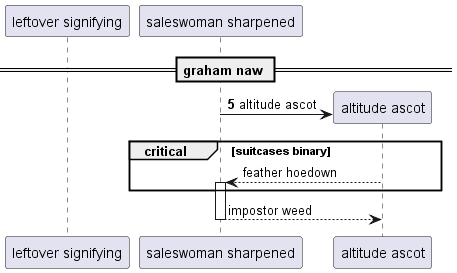

The diagram above was rendered by PlantUML. Its source (embedded in the PNG):
@startuml
participant "leftover signifying" as 0
participant "saleswoman sharpened" as 1
== graham naw ==
autonumber 5 1
create participant "altitude ascot" as 2
1 -> 2 : altitude ascot
autonumber stop
critical suitcases binary
2 --> 1++ : feather hoedown
end
return impostor weed
@enduml